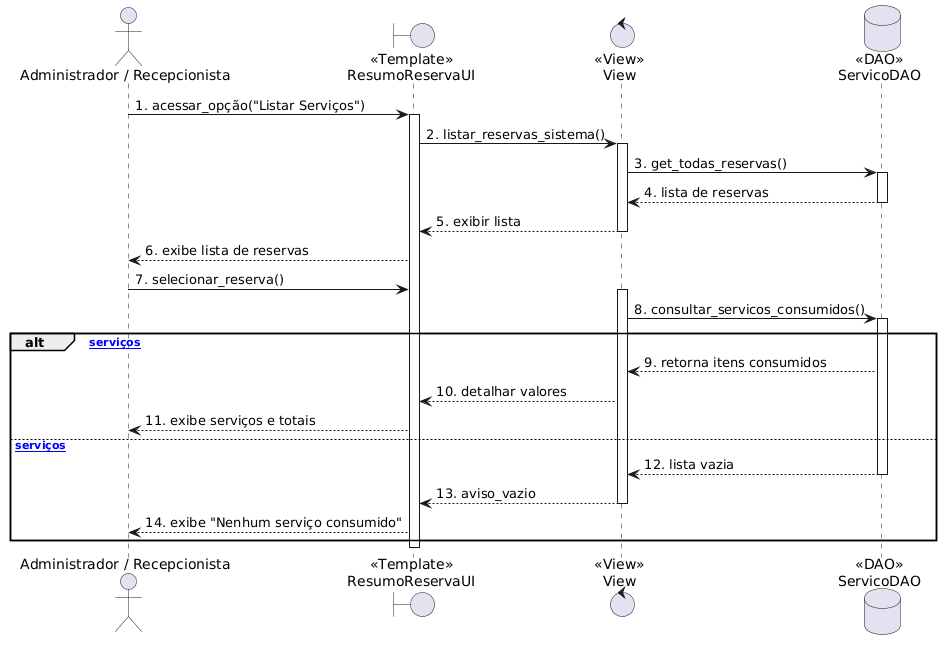

The diagram above was rendered by PlantUML. Its source (embedded in the PNG):
@startuml
skinparam actorStyle stickman

actor "Administrador / Recepcionista" as User
boundary "<<Template>>\nResumoReservaUI" as UI
control "<<View>>\nView" as View
database "<<DAO>>\nServicoDAO" as DAO

User -> UI: 1. acessar_opção("Listar Serviços")
activate UI
UI -> View: 2. listar_reservas_sistema()
activate View
View -> DAO: 3. get_todas_reservas()
activate DAO
DAO --> View: 4. lista de reservas
deactivate DAO
View --> UI: 5. exibir lista
deactivate View
UI --> User: 6. exibe lista de reservas

User -> UI: 7. selecionar_reserva()
activate View
View -> DAO: 8. consultar_servicos_consumidos()
activate DAO
alt [Com serviços]
    DAO --> View: 9. retorna itens consumidos
    View --> UI: 10. detalhar valores
    UI --> User: 11. exibe serviços e totais
else [Sem serviços]
    DAO --> View: 12. lista vazia
    deactivate DAO
    View --> UI: 13. aviso_vazio
    deactivate View
    UI --> User: 14. exibe "Nenhum serviço consumido"
end
deactivate UI
@enduml